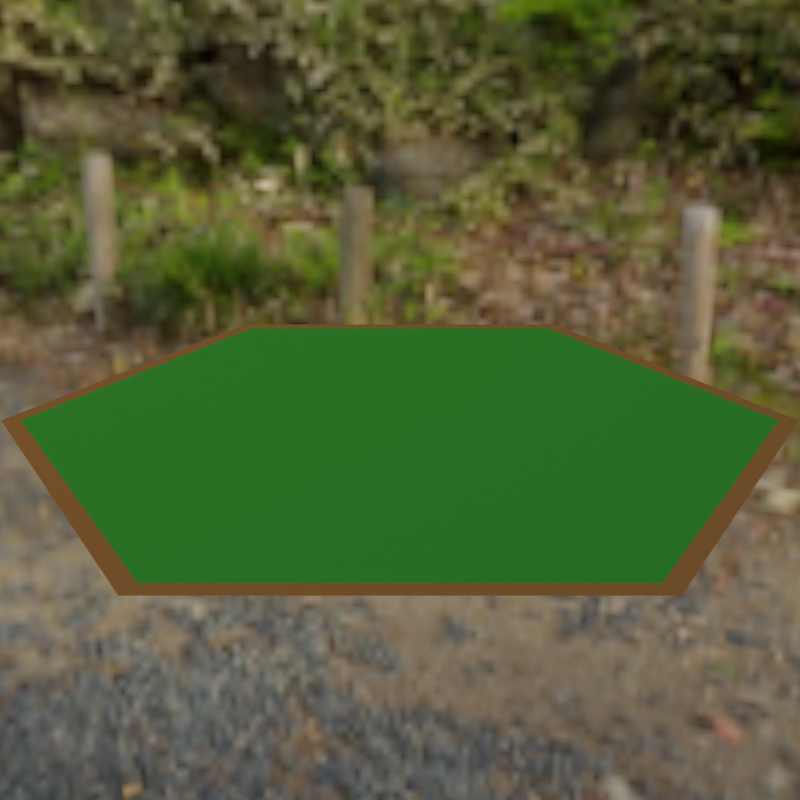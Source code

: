 # Source: icon.blend  (saved by Blender 2.80.75; exported with 4.5.12 LTS)
import bpy
from mathutils import Matrix  # noqa: F401  (used for matrix-valued properties, if any)

bpy.ops.wm.read_factory_settings(use_empty=True)
scene = bpy.context.scene
scene.name = 'Scene'

# ---- collections
col_collection = bpy.data.collections.new('Collection'); scene.collection.children.link(col_collection)
col_camera = bpy.data.collections.new('Camera'); scene.collection.children.link(col_camera)

# ---- images (referenced by path relative to the original .blend; pixels are not part of the script)
import os
ASSET_DIR = os.environ.get("B2B_ASSET_DIR", "")  # directory of the original .blend (textures are referenced by path, not embedded)
HERE = os.path.dirname(os.path.abspath(__file__))  # packed textures are extracted next to this script under _unpacked/

def load_image(name, relpath, width, height, colorspace="sRGB"):
    """Load a texture the original file referenced (path relative to the .blend, or extracted next to this script)."""
    p = next((c for c in (os.path.join(HERE, relpath), os.path.join(ASSET_DIR, relpath)) if relpath and os.path.exists(c)), "")
    if p:
        img = bpy.data.images.load(p, check_existing=True)
        img.name = name
    else:  # same state as the original file: an image datablock whose file is absent (Cycles renders it pink)
        img = bpy.data.images.new(name, width, height)
        img.source = "FILE"
        img.filepath = "//" + (relpath or name)
    img.colorspace_settings.name = colorspace
    return img
img_forest_exr = load_image('forest.exr', '_unpacked/forest.7280605a.exr', 1024, 512, 'Linear Rec.709')

# ---- materials (node trees are filled in below, after node groups)
mat_ground = bpy.data.materials.new('Ground')
mat_ground.alpha_threshold = 0.0
mat_ground.use_transparent_shadow = False
mat_ground.roughness = 0.5
mat_ground.line_color = (0.0, 0.0, 0.0, 1.0)

# ---- node groups
ng_length = bpy.data.node_groups.new('Length', 'ShaderNodeTree')
_s = ng_length.interface.new_socket(name='Length', in_out='OUTPUT', socket_type='NodeSocketFloat')
_s.min_value = 0.0
_s.max_value = 0.0
_s = ng_length.interface.new_socket(name='Vector', in_out='INPUT', socket_type='NodeSocketVector')
_s.default_value = (0.5, 0.5, 0.5)
_s.min_value = -1e+04
_s.max_value = 1e+04
_N = ng_length.nodes; _L = ng_length.links
n0 = _N.new('NodeGroupOutput'); n0.name = 'Group Output'; n0.location = (201, 0)
n1 = _N.new('NodeGroupInput'); n1.name = 'Group Input'; n1.location = (-1005, 0)
n2 = _N.new('ShaderNodeSeparateXYZ'); n2.name = 'Separate XYZ'; n2.location = (-804, 0)
n3 = _N.new('ShaderNodeMath'); n3.name = 'Math.001'; n3.location = (-603, 40)
n3.operation = 'POWER'
n3.inputs[1].default_value = 2.0
n4 = _N.new('ShaderNodeMath'); n4.name = 'Math.002'; n4.location = (-603, -121)
n4.operation = 'POWER'
n4.inputs[1].default_value = 2.0
n5 = _N.new('ShaderNodeMath'); n5.name = 'Math'; n5.location = (-603, 201)
n5.operation = 'POWER'
n5.inputs[1].default_value = 2.0
n6 = _N.new('ShaderNodeMath'); n6.name = 'Math.003'; n6.location = (-402, 100)
n7 = _N.new('ShaderNodeMath'); n7.name = 'Math.004'; n7.location = (-201, 0)
n8 = _N.new('ShaderNodeMath'); n8.name = 'Math.005'; n8.location = (0, 0)
n8.operation = 'SQRT'
n8.inputs[1].default_value = 1.0
_L.new(n1.outputs[0], n2.inputs[0])
_L.new(n2.outputs[0], n5.inputs[0])
_L.new(n2.outputs[1], n3.inputs[0])
_L.new(n2.outputs[2], n4.inputs[0])
_L.new(n5.outputs[0], n6.inputs[0])
_L.new(n3.outputs[0], n6.inputs[1])
_L.new(n6.outputs[0], n7.inputs[0])
_L.new(n4.outputs[0], n7.inputs[1])
_L.new(n7.outputs[0], n8.inputs[0])
_L.new(n8.outputs[0], n0.inputs[0])
n0.is_active_output = True
ng_center = bpy.data.node_groups.new('Center', 'ShaderNodeTree')
_s = ng_center.interface.new_socket(name='Center', in_out='OUTPUT', socket_type='NodeSocketVector')
_s.min_value = 0.0
_s.max_value = 0.0
_s = ng_center.interface.new_socket(name='Vector A', in_out='INPUT', socket_type='NodeSocketVector')
_s.default_value = (0.5, 0.5, 0.5)
_s.min_value = -1e+04
_s.max_value = 1e+04
_s = ng_center.interface.new_socket(name='Vector B', in_out='INPUT', socket_type='NodeSocketVector')
_s.default_value = (0.5, 0.5, 0.5)
_s.min_value = -1e+04
_s.max_value = 1e+04
_N = ng_center.nodes; _L = ng_center.links
n0 = _N.new('NodeGroupOutput'); n0.name = 'Group Output'; n0.location = (200, 0)
n1 = _N.new('ShaderNodeGroup'); n1.name = 'Group'; n1.location = (-1105, 100)
n1.node_tree = ng_length
n2 = _N.new('ShaderNodeGroup'); n2.name = 'Group.001'; n2.location = (-1105, -20)
n2.node_tree = ng_length
n3 = _N.new('NodeGroupInput'); n3.name = 'Group Input'; n3.location = (-1407, -201)
n4 = _N.new('ShaderNodeMath'); n4.name = 'Math'; n4.location = (-904, 100)
n4.operation = 'LESS_THAN'
n5 = _N.new('ShaderNodeSeparateXYZ'); n5.name = 'Separate XYZ'; n5.location = (-904, -60)
n6 = _N.new('NodeReroute'); n6.name = 'Reroute'; n6.location = (-703, -40)
n6.width = 16
n6.socket_idname = 'NodeSocketFloat'
n7 = _N.new('ShaderNodeMath'); n7.name = 'Math.005'; n7.location = (-402, -100)
n7.operation = 'MULTIPLY'
n8 = _N.new('ShaderNodeMath'); n8.name = 'Math.006'; n8.location = (-402, -261)
n8.operation = 'MULTIPLY'
n9 = _N.new('ShaderNodeMath'); n9.name = 'Math.007'; n9.location = (-402, -422)
n9.operation = 'MULTIPLY'
n10 = _N.new('ShaderNodeMath'); n10.name = 'Math.004'; n10.location = (-603, -121)
n10.operation = 'SUBTRACT'
n10.inputs[0].default_value = 1.0
n11 = _N.new('ShaderNodeSeparateXYZ'); n11.name = 'Separate XYZ.001'; n11.location = (-703, -362)
n12 = _N.new('ShaderNodeMath'); n12.name = 'Math.001'; n12.location = (-402, 402)
n12.operation = 'MULTIPLY'
n13 = _N.new('ShaderNodeMath'); n13.name = 'Math.002'; n13.location = (-402, 241)
n13.operation = 'MULTIPLY'
n14 = _N.new('ShaderNodeMath'); n14.name = 'Math.003'; n14.location = (-402, 80)
n14.operation = 'MULTIPLY'
n15 = _N.new('ShaderNodeMath'); n15.name = 'Math.008'; n15.location = (-201, 201)
n16 = _N.new('ShaderNodeCombineXYZ'); n16.name = 'Combine XYZ'; n16.location = (0, 0)
n17 = _N.new('ShaderNodeMath'); n17.name = 'Math.009'; n17.location = (-201, 40)
n18 = _N.new('ShaderNodeMath'); n18.name = 'Math.010'; n18.location = (-201, -121)
_L.new(n3.outputs[1], n2.inputs[0])
_L.new(n3.outputs[0], n1.inputs[0])
_L.new(n1.outputs[0], n4.inputs[0])
_L.new(n2.outputs[0], n4.inputs[1])
_L.new(n3.outputs[0], n5.inputs[0])
_L.new(n3.outputs[1], n11.inputs[0])
_L.new(n5.outputs[0], n12.inputs[1])
_L.new(n5.outputs[1], n13.inputs[1])
_L.new(n5.outputs[2], n14.inputs[1])
_L.new(n6.outputs[0], n12.inputs[0])
_L.new(n4.outputs[0], n6.inputs[0])
_L.new(n6.outputs[0], n13.inputs[0])
_L.new(n6.outputs[0], n14.inputs[0])
_L.new(n6.outputs[0], n10.inputs[1])
_L.new(n10.outputs[0], n7.inputs[0])
_L.new(n10.outputs[0], n8.inputs[0])
_L.new(n10.outputs[0], n9.inputs[0])
_L.new(n11.outputs[0], n7.inputs[1])
_L.new(n11.outputs[1], n8.inputs[1])
_L.new(n11.outputs[2], n9.inputs[1])
_L.new(n12.outputs[0], n15.inputs[0])
_L.new(n7.outputs[0], n15.inputs[1])
_L.new(n13.outputs[0], n17.inputs[0])
_L.new(n8.outputs[0], n17.inputs[1])
_L.new(n14.outputs[0], n18.inputs[0])
_L.new(n9.outputs[0], n18.inputs[1])
_L.new(n15.outputs[0], n16.inputs[0])
_L.new(n17.outputs[0], n16.inputs[1])
_L.new(n18.outputs[0], n16.inputs[2])
_L.new(n16.outputs[0], n0.inputs[0])
n0.is_active_output = True
ng_hexuvs = bpy.data.node_groups.new('HexUVs', 'ShaderNodeTree')
_s = ng_hexuvs.interface.new_socket(name='UV', in_out='OUTPUT', socket_type='NodeSocketVector')
_s.min_value = 0.0
_s.max_value = 0.0
_s = ng_hexuvs.interface.new_socket(name='PolarUV', in_out='OUTPUT', socket_type='NodeSocketVector')
_s.min_value = 0.0
_s.max_value = 0.0
_s = ng_hexuvs.interface.new_socket(name='Distance', in_out='OUTPUT', socket_type='NodeSocketFloat')
_s.min_value = 0.0
_s.max_value = 0.0
_s = ng_hexuvs.interface.new_socket(name='Angle', in_out='OUTPUT', socket_type='NodeSocketFloat')
_s.min_value = 0.0
_s.max_value = 0.0
_s = ng_hexuvs.interface.new_socket(name='U', in_out='OUTPUT', socket_type='NodeSocketFloat')
_s.min_value = 0.0
_s.max_value = 0.0
_s = ng_hexuvs.interface.new_socket(name='V', in_out='OUTPUT', socket_type='NodeSocketFloat')
_s.min_value = 0.0
_s.max_value = 0.0
_s = ng_hexuvs.interface.new_socket(name='Vector', in_out='INPUT', socket_type='NodeSocketVector')
_s.min_value = -1e+04
_s.max_value = 1e+04
_N = ng_hexuvs.nodes; _L = ng_hexuvs.links
n0 = _N.new('ShaderNodeCombineXYZ'); n0.name = 'Combine XYZ'; n0.location = (502, 864)
n1 = _N.new('ShaderNodeVectorMath'); n1.name = 'Vector Math.001'; n1.location = (502, 723)
n1.operation = 'NORMALIZE'
n1.inputs[1].default_value = (0.5, 0.5, 0.5)
n2 = _N.new('ShaderNodeMath'); n2.name = 'Math'; n2.location = (301, 964)
n2.operation = 'ABSOLUTE'
n2.inputs[1].default_value = 1.0
n3 = _N.new('ShaderNodeCombineXYZ'); n3.name = 'Combine XYZ.001'; n3.location = (301, 643)
n3.inputs[1].default_value = 1.0
n4 = _N.new('ShaderNodeMath'); n4.name = 'Math.002'; n4.location = (301, 804)
n4.operation = 'ABSOLUTE'
n4.inputs[1].default_value = 1.0
n5 = _N.new('ShaderNodeMath'); n5.name = 'Math.014'; n5.location = (-1005, -241)
n5.operation = 'FRACT'
n5.inputs[1].default_value = 1.0
n6 = _N.new('ShaderNodeMath'); n6.name = 'Math.011'; n6.location = (-1407, -321)
n7 = _N.new('ShaderNodeMath'); n7.name = 'Math.010'; n7.location = (-1407, -161)
n8 = _N.new('ShaderNodeMath'); n8.name = 'Math.007'; n8.location = (-1005, 261)
n8.operation = 'FRACT'
n8.inputs[1].default_value = 1.0
n9 = _N.new('ShaderNodeMath'); n9.name = 'Math.013'; n9.location = (-1005, -80)
n9.operation = 'FRACT'
n9.inputs[1].default_value = 1.0
n10 = _N.new('ShaderNodeMath'); n10.name = 'Math.017'; n10.location = (-703, -80)
n10.operation = 'MULTIPLY'
n11 = _N.new('ShaderNodeMath'); n11.name = 'Math.016'; n11.location = (-703, 201)
n11.operation = 'MULTIPLY'
n12 = _N.new('ShaderNodeCombineXYZ'); n12.name = 'Combine XYZ.003'; n12.location = (-502, 60)
n12.inputs[1].default_value = 0.5
n13 = _N.new('ShaderNodeCombineXYZ'); n13.name = 'Combine XYZ.004'; n13.location = (-502, -80)
n14 = _N.new('ShaderNodeVectorMath'); n14.name = 'Vector Math.002'; n14.location = (-301, 201)
n14.operation = 'SUBTRACT'
n15 = _N.new('ShaderNodeVectorMath'); n15.name = 'Vector Math.003'; n15.location = (-301, 40)
n15.operation = 'SUBTRACT'
n16 = _N.new('ShaderNodeMath'); n16.name = 'Math.015'; n16.location = (-1607, -201)
n16.operation = 'MULTIPLY'
n17 = _N.new('ShaderNodeMath'); n17.name = 'Math.018'; n17.location = (-1808, -201)
n17.operation = 'DIVIDE'
n18 = _N.new('ShaderNodeMath'); n18.name = 'Math.019'; n18.location = (-1808, -362)
n18.operation = 'DIVIDE'
n19 = _N.new('ShaderNodeMath'); n19.name = 'Math.020'; n19.location = (-1808, -522)
n19.operation = 'DIVIDE'
n20 = _N.new('NodeReroute'); n20.name = 'Reroute'; n20.location = (-2009, 141)
n20.width = 16
n20.socket_idname = 'NodeSocketFloat'
n21 = _N.new('ShaderNodeSeparateXYZ'); n21.name = 'Separate XYZ.001'; n21.location = (-2009, -301)
n22 = _N.new('ShaderNodeSeparateXYZ'); n22.name = 'Separate XYZ'; n22.location = (121, 764)
n23 = _N.new('NodeReroute'); n23.name = 'Reroute.009'; n23.location = (-1869, -482)
n23.width = 16
n23.socket_idname = 'NodeSocketFloat'
n24 = _N.new('NodeReroute'); n24.name = 'Reroute.010'; n24.location = (-1929, -482)
n24.width = 16
n24.socket_idname = 'NodeSocketFloat'
n25 = _N.new('ShaderNodeMath'); n25.name = 'Math.012'; n25.location = (-1206, -161)
n25.operation = 'DIVIDE'
n26 = _N.new('NodeReroute'); n26.name = 'Reroute.006'; n26.location = (-804, 0)
n26.width = 16
n26.socket_idname = 'NodeSocketFloat'
n27 = _N.new('ShaderNodeMath'); n27.name = 'Math.008'; n27.location = (-1206, 161)
n27.operation = 'DIVIDE'
n28 = _N.new('ShaderNodeMath'); n28.name = 'Math.009'; n28.location = (-1005, 100)
n28.operation = 'FRACT'
n28.inputs[1].default_value = 1.0
n29 = _N.new('NodeReroute'); n29.name = 'Reroute.011'; n29.location = (-1668, -20)
n29.width = 16
n29.socket_idname = 'NodeSocketFloat'
n30 = _N.new('NodeReroute'); n30.name = 'Reroute.008'; n30.location = (-563, -362)
n30.width = 16
n30.socket_idname = 'NodeSocketFloat'
n31 = _N.new('ShaderNodeGroup'); n31.name = 'Group.001'; n31.location = (-80, 201)
n31.node_tree = ng_center
n32 = _N.new('ShaderNodeMath'); n32.name = 'Math.021'; n32.location = (301, 362)
n32.operation = 'ARCTAN2'
n33 = _N.new('ShaderNodeValue'); n33.name = 'Value'; n33.location = (301, 201)
n33.outputs[0].default_value = 3.142
n34 = _N.new('ShaderNodeMath'); n34.name = 'Math.024'; n34.location = (502, 201)
n34.operation = 'MULTIPLY'
n34.inputs[1].default_value = 2.0
n35 = _N.new('ShaderNodeMath'); n35.name = 'Math.023'; n35.location = (502, 362)
n36 = _N.new('ShaderNodeCombineXYZ'); n36.name = 'Combine XYZ.002'; n36.location = (-502, 201)
n37 = _N.new('ShaderNodeSeparateXYZ'); n37.name = 'Separate XYZ.002'; n37.location = (121, 161)
n38 = _N.new('NodeGroupInput'); n38.name = 'Group Input'; n38.location = (-2210, -402)
n39 = _N.new('ShaderNodeMath'); n39.name = 'Math.003'; n39.location = (-2210, 181)
n39.operation = 'SQRT'
n39.inputs[0].default_value = 3.0
n39.inputs[1].default_value = 1.0
n40 = _N.new('NodeReroute'); n40.name = 'Reroute.007'; n40.location = (121, 0)
n40.width = 16
n40.socket_idname = 'NodeSocketVector'
n41 = _N.new('NodeReroute'); n41.name = 'Reroute.012'; n41.location = (1607, 0)
n41.width = 16
n41.socket_idname = 'NodeSocketVector'
n42 = _N.new('NodeReroute'); n42.name = 'Reroute.013'; n42.location = (301, 20)
n42.width = 16
n42.socket_idname = 'NodeSocketFloat'
n43 = _N.new('NodeGroupOutput'); n43.name = 'Group Output'; n43.location = (1909, 201)
n44 = _N.new('ShaderNodeCombineXYZ'); n44.name = 'Combine XYZ.005'; n44.location = (1507, 301)
n45 = _N.new('NodeReroute'); n45.name = 'Reroute.001'; n45.location = (1306, 20)
n45.width = 16
n45.socket_idname = 'NodeSocketFloat'
n46 = _N.new('ShaderNodeMath'); n46.name = 'Math.025'; n46.location = (703, 301)
n46.operation = 'DIVIDE'
n47 = _N.new('ShaderNodeMath'); n47.name = 'Math.004'; n47.location = (904, 804)
n47.operation = 'MAXIMUM'
n48 = _N.new('ShaderNodeVectorMath'); n48.name = 'Vector Math'; n48.location = (703, 864)
n48.operation = 'DOT_PRODUCT'
n49 = _N.new('ShaderNodeMath'); n49.name = 'Math.005'; n49.location = (1105, 603)
n49.operation = 'MULTIPLY'
n49.inputs[1].default_value = 2.0
n50 = _N.new('ShaderNodeMath'); n50.name = 'Math.006'; n50.location = (1306, 502)
n50.operation = 'SUBTRACT'
n50.inputs[0].default_value = 1.0
n51 = _N.new('NodeReroute'); n51.name = 'Reroute.004'; n51.location = (1407, 181)
n51.width = 16
n51.socket_idname = 'NodeSocketFloat'
_L.new(n22.outputs[0], n2.inputs[0])
_L.new(n2.outputs[0], n0.inputs[0])
_L.new(n0.outputs[0], n48.inputs[0])
_L.new(n22.outputs[1], n4.inputs[0])
_L.new(n4.outputs[0], n0.inputs[1])
_L.new(n3.outputs[0], n1.inputs[0])
_L.new(n1.outputs[0], n48.inputs[1])
_L.new(n48.outputs[1], n47.inputs[0])
_L.new(n39.outputs[0], n20.inputs[0])
_L.new(n27.outputs[0], n8.inputs[0])
_L.new(n20.outputs[0], n27.inputs[1])
_L.new(n28.outputs[0], n36.inputs[1])
_L.new(n36.outputs[0], n14.inputs[0])
_L.new(n12.outputs[0], n14.inputs[1])
_L.new(n7.outputs[0], n25.inputs[0])
_L.new(n25.outputs[0], n9.inputs[0])
_L.new(n6.outputs[0], n5.inputs[0])
_L.new(n13.outputs[0], n15.inputs[0])
_L.new(n16.outputs[0], n7.inputs[1])
_L.new(n20.outputs[0], n3.inputs[0])
_L.new(n14.outputs[0], n31.inputs[0])
_L.new(n15.outputs[0], n31.inputs[1])
_L.new(n29.outputs[0], n16.inputs[0])
_L.new(n8.outputs[0], n11.inputs[1])
_L.new(n11.outputs[0], n36.inputs[0])
_L.new(n16.outputs[0], n12.inputs[0])
_L.new(n9.outputs[0], n10.inputs[1])
_L.new(n26.outputs[0], n10.inputs[0])
_L.new(n10.outputs[0], n13.inputs[0])
_L.new(n26.outputs[0], n11.inputs[0])
_L.new(n5.outputs[0], n13.inputs[1])
_L.new(n12.outputs[0], n15.inputs[1])
_L.new(n17.outputs[0], n27.inputs[0])
_L.new(n17.outputs[0], n7.inputs[0])
_L.new(n21.outputs[0], n17.inputs[0])
_L.new(n38.outputs[0], n21.inputs[0])
_L.new(n23.outputs[0], n17.inputs[1])
_L.new(n18.outputs[0], n28.inputs[0])
_L.new(n18.outputs[0], n6.inputs[0])
_L.new(n30.outputs[0], n13.inputs[2])
_L.new(n21.outputs[1], n18.inputs[0])
_L.new(n21.outputs[2], n19.inputs[0])
_L.new(n31.outputs[0], n22.inputs[0])
_L.new(n24.outputs[0], n23.inputs[0])
_L.new(n23.outputs[0], n18.inputs[1])
_L.new(n23.outputs[0], n19.inputs[1])
_L.new(n20.outputs[0], n24.inputs[0])
_L.new(n20.outputs[0], n29.inputs[0])
_L.new(n29.outputs[0], n25.inputs[1])
_L.new(n29.outputs[0], n26.inputs[0])
_L.new(n19.outputs[0], n30.inputs[0])
_L.new(n30.outputs[0], n36.inputs[2])
_L.new(n31.outputs[0], n37.inputs[0])
_L.new(n37.outputs[0], n32.inputs[0])
_L.new(n37.outputs[1], n32.inputs[1])
_L.new(n33.outputs[0], n35.inputs[1])
_L.new(n32.outputs[0], n35.inputs[0])
_L.new(n33.outputs[0], n34.inputs[0])
_L.new(n35.outputs[0], n46.inputs[0])
_L.new(n34.outputs[0], n46.inputs[1])
_L.new(n45.outputs[0], n44.inputs[2])
_L.new(n51.outputs[0], n44.inputs[1])
_L.new(n44.outputs[0], n43.inputs[1])
_L.new(n42.outputs[0], n45.inputs[0])
_L.new(n41.outputs[0], n43.inputs[0])
_L.new(n31.outputs[0], n40.inputs[0])
_L.new(n40.outputs[0], n41.inputs[0])
_L.new(n37.outputs[2], n42.inputs[0])
_L.new(n51.outputs[0], n43.inputs[3])
_L.new(n37.outputs[0], n43.inputs[4])
_L.new(n37.outputs[1], n43.inputs[5])
_L.new(n47.outputs[0], n49.inputs[0])
_L.new(n46.outputs[0], n51.inputs[0])
_L.new(n50.outputs[0], n43.inputs[2])
_L.new(n50.outputs[0], n44.inputs[0])
_L.new(n49.outputs[0], n50.inputs[1])
_L.new(n4.outputs[0], n47.inputs[1])
n43.is_active_output = True

# ---- material node trees
mat_ground.use_nodes = True; mat_ground.node_tree.nodes.clear()
_N = mat_ground.node_tree.nodes; _L = mat_ground.node_tree.links
n0 = _N.new('ShaderNodeTexCoord'); n0.name = 'Texture Coordinate.001'; n0.location = (-804, 0)
n1 = _N.new('ShaderNodeGroup'); n1.name = 'Group'; n1.location = (-603, 0)
n1.node_tree = ng_hexuvs
n2 = _N.new('ShaderNodeBsdfDiffuse'); n2.name = 'Diffuse BSDF'; n2.location = (0, 0)
n2.inputs[1].default_value = 0.5
n3 = _N.new('ShaderNodeOutputMaterial'); n3.name = 'Material Output'; n3.location = (201, 0)
n4 = _N.new('ShaderNodeMix'); n4.name = 'Mix'; n4.location = (-201, 0)
n4.data_type = 'RGBA'
n4.inputs[6].default_value = (0.01778, 0.1071, 0.01174, 1.0)
n4.inputs[7].default_value = (0.117, 0.05127, 0.01444, 1.0)
n5 = _N.new('ShaderNodeMath'); n5.name = 'Math'; n5.location = (-402, 0)
n5.operation = 'LESS_THAN'
n5.inputs[1].default_value = 0.05
_L.new(n0.outputs[3], n1.inputs[0])
_L.new(n1.outputs[2], n5.inputs[0])
_L.new(n5.outputs[0], n4.inputs[0])
_L.new(n4.outputs[2], n2.inputs[0])
_L.new(n2.outputs[0], n3.inputs[0])
n3.is_active_output = True

# ---- world
world_world = bpy.data.worlds.new('World'); scene.world = world_world
world_world.use_nodes = True; world_world.node_tree.nodes.clear()
_N = world_world.node_tree.nodes; _L = world_world.node_tree.links
n0 = _N.new('ShaderNodeOutputWorld'); n0.name = 'World Output'; n0.location = (200, 0)
n1 = _N.new('ShaderNodeBackground'); n1.name = 'Background'; n1.location = (0, 0)
n2 = _N.new('ShaderNodeTexEnvironment'); n2.name = 'Environment Texture'; n2.location = (-300, 0)
n2.image = img_forest_exr
n3 = _N.new('ShaderNodeTexCoord'); n3.name = 'Texture Coordinate'; n3.location = (-500, 0)
_L.new(n1.outputs[0], n0.inputs[0])
_L.new(n2.outputs[0], n1.inputs[0])
_L.new(n3.outputs[0], n2.inputs[0])
n0.is_active_output = True
world_world.color = (0.05088, 0.05088, 0.05088)
world_world.use_sun_shadow = False
world_world.sun_shadow_jitter_overblur = 0.0

# ---- cameras
cam_camera = bpy.data.cameras.new('Camera')
cam_camera.clip_start = 0.01
cam_camera.clip_end = 100.0
cam_camera.ortho_scale = 7.314
cam_camera.dof.focus_distance = 0.0

# ---- meshes
me_ground = bpy.data.meshes.new('Ground')
me_ground.from_pydata([(-1.0, -4.371e-08, 0.0), (-0.5, -0.866, 0.0), (0.5, -0.866, 0.0), (1.0, 1.311e-07, 0.0), (0.5, 0.866, 0.0), (-0.5, 0.866, 0.0), (0.0, 0.0, 0.0)], [], [(3, 2, 6), (1, 0, 6), (0, 5, 6), (4, 3, 6), (2, 1, 6), (5, 4, 6)])
_uv = me_ground.uv_layers.new(name='UVMap')
_uv.uv.foreach_set('vector', [0.0, 0.0, 0.0, 0.0, 0.0, 0.0, 0.0, 0.0, 0.0, 0.0, 0.0, 0.0, 0.0, 0.0, 0.0, 0.0, 0.0, 0.0, 0.0, 0.0, 0.0, 0.0, 0.0, 0.0, 0.0, 0.0, 0.0, 0.0, 0.0, 0.0, 0.0, 0.0, 0.0, 0.0, 0.0, 0.0])
me_ground.materials.append(mat_ground)
me_ground.use_remesh_preserve_volume = False
me_ground.use_remesh_preserve_attributes = False
me_ground.use_mirror_vertex_groups = False
me_ground.update()

# ---- objects
ob_ground = bpy.data.objects.new('Ground', me_ground)
ob_camera = bpy.data.objects.new('Camera', cam_camera)

# ---- transforms, parenting, visibility, modifiers, constraints
ob_ground.location = (0.0, 0.0, 0.0)
ob_ground.lineart.crease_threshold = 0.0
ob_camera.location = (0.0, -2.6, 1.0)
ob_camera.rotation_euler = (1.222, 0.0, 0.0)
ob_camera.lock_rotations_4d = False
ob_camera.empty_display_type = 'ARROWS'
ob_camera.color = (0.0, 0.0, 0.0, 0.0)
ob_camera.display_type = 'WIRE'
ob_camera.lineart.crease_threshold = 0.0

# ---- collection membership
col_collection.objects.link(ob_ground)
col_camera.objects.link(ob_camera)

# ---- scene / render settings (as saved in the file)
scene.camera = ob_camera
scene.frame_start = 1; scene.frame_end = 250; scene.frame_set(1)
scene.render.engine = 'BLENDER_EEVEE_NEXT'
scene.render.resolution_x = 512
scene.render.resolution_y = 512
scene.render.film_transparent = True
scene.render.motion_blur_shutter = 1.0
scene.cycles.samples = 128
scene.cycles.sampling_pattern = 'TABULATED_SOBOL'
scene.cycles.use_adaptive_sampling = False
scene.cycles.use_light_tree = False
scene.cycles.caustics_reflective = False
scene.cycles.caustics_refractive = False
scene.cycles.sample_clamp_indirect = 0.0
scene.view_settings.view_transform = 'Filmic'
bpy.context.view_layer.update()
